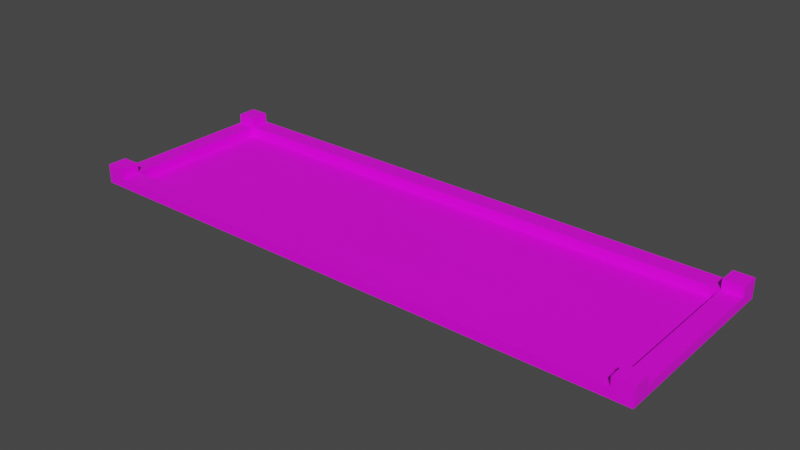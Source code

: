 # Source: level-1.blend  (saved by Blender 2.80.75; exported with 4.5.12 LTS)
import bpy
from mathutils import Matrix  # noqa: F401  (used for matrix-valued properties, if any)

bpy.ops.wm.read_factory_settings(use_empty=True)
scene = bpy.context.scene
scene.name = 'Scene'

# ---- collections
col_collection = bpy.data.collections.new('Collection'); scene.collection.children.link(col_collection)

# ---- images (referenced by path relative to the original .blend; pixels are not part of the script)
import os
ASSET_DIR = os.environ.get("B2B_ASSET_DIR", "")  # directory of the original .blend (textures are referenced by path, not embedded)
HERE = os.path.dirname(os.path.abspath(__file__))  # packed textures are extracted next to this script under _unpacked/

def load_image(name, relpath, width, height, colorspace="sRGB"):
    """Load a texture the original file referenced (path relative to the .blend, or extracted next to this script)."""
    p = next((c for c in (os.path.join(HERE, relpath), os.path.join(ASSET_DIR, relpath)) if relpath and os.path.exists(c)), "")
    if p:
        img = bpy.data.images.load(p, check_existing=True)
        img.name = name
    else:  # same state as the original file: an image datablock whose file is absent (Cycles renders it pink)
        img = bpy.data.images.new(name, width, height)
        img.source = "FILE"
        img.filepath = "//" + (relpath or name)
    img.colorspace_settings.name = colorspace
    return img
img_ground_png_003 = load_image('ground.png.003', 'ground.png', 1024, 1024, 'sRGB')
img_wood_jpg_001 = load_image('wood.jpg.001', 'wood.jpg', 1024, 1024, 'sRGB')

# ---- materials (node trees are filled in below, after node groups)
mat_ground = bpy.data.materials.new('ground')
mat_ground.use_transparent_shadow = False
mat_wall_side = bpy.data.materials.new('wall-side')
mat_wall_side.use_transparent_shadow = False
mat_wall_top = bpy.data.materials.new('wall-top')
mat_wall_top.use_transparent_shadow = False

# ---- material node trees
mat_ground.use_nodes = True; mat_ground.node_tree.nodes.clear()
_N = mat_ground.node_tree.nodes; _L = mat_ground.node_tree.links
n0 = _N.new('ShaderNodeOutputMaterial'); n0.name = 'Material Output'; n0.location = (300, 300)
n1 = _N.new('ShaderNodeBsdfPrincipled'); n1.name = 'Principled BSDF'; n1.location = (10, 300)
n1.distribution = 'GGX'
n1.subsurface_method = 'BURLEY'
n1.inputs[3].default_value = 1.45
n1.inputs[27].default_value = (0.0, 0.0, 0.0, 1.0)
n1.inputs[28].default_value = 1.0
n2 = _N.new('ShaderNodeTexImage'); n2.name = 'Image Texture'; n2.location = (-190, 280)
n2.image = img_ground_png_003
_L.new(n1.outputs[0], n0.inputs[0])
_L.new(n2.outputs[0], n1.inputs[0])
n0.is_active_output = True
mat_wall_side.use_nodes = True; mat_wall_side.node_tree.nodes.clear()
_N = mat_wall_side.node_tree.nodes; _L = mat_wall_side.node_tree.links
n0 = _N.new('ShaderNodeOutputMaterial'); n0.name = 'Material Output'; n0.location = (300, 300)
n1 = _N.new('ShaderNodeBsdfPrincipled'); n1.name = 'Principled BSDF'; n1.location = (10, 300)
n1.distribution = 'GGX'
n1.subsurface_method = 'BURLEY'
n1.inputs[3].default_value = 1.45
n1.inputs[27].default_value = (0.0, 0.0, 0.0, 1.0)
n1.inputs[28].default_value = 1.0
n2 = _N.new('ShaderNodeTexImage'); n2.name = 'Image Texture'; n2.location = (-280, 280)
n2.image = img_wood_jpg_001
_L.new(n1.outputs[0], n0.inputs[0])
_L.new(n2.outputs[0], n1.inputs[0])
n0.is_active_output = True
mat_wall_top.use_nodes = True; mat_wall_top.node_tree.nodes.clear()
_N = mat_wall_top.node_tree.nodes; _L = mat_wall_top.node_tree.links
n0 = _N.new('ShaderNodeOutputMaterial'); n0.name = 'Material Output'; n0.location = (300, 300)
n1 = _N.new('ShaderNodeBsdfPrincipled'); n1.name = 'Principled BSDF'; n1.location = (10, 300)
n1.distribution = 'GGX'
n1.subsurface_method = 'BURLEY'
n1.inputs[3].default_value = 1.45
n1.inputs[27].default_value = (0.0, 0.0, 0.0, 1.0)
n1.inputs[28].default_value = 1.0
n2 = _N.new('ShaderNodeTexImage'); n2.name = 'Image Texture'; n2.location = (-280, 280)
n2.image = img_wood_jpg_001
_L.new(n1.outputs[0], n0.inputs[0])
_L.new(n2.outputs[0], n1.inputs[0])
n0.is_active_output = True

# ---- world
world_world = bpy.data.worlds.new('World'); scene.world = world_world
world_world.use_nodes = True; world_world.node_tree.nodes.clear()
_N = world_world.node_tree.nodes; _L = world_world.node_tree.links
n0 = _N.new('ShaderNodeOutputWorld'); n0.name = 'World Output'; n0.location = (300, 300)
n1 = _N.new('ShaderNodeBackground'); n1.name = 'Background'; n1.location = (10, 300)
n1.inputs[0].default_value = (0.05088, 0.05088, 0.05088, 1.0)
_L.new(n1.outputs[0], n0.inputs[0])
n0.is_active_output = True
world_world.color = (0.05088, 0.05088, 0.05088)
world_world.use_sun_shadow = False
world_world.sun_shadow_jitter_overblur = 0.0

# ---- meshes
me_ground_000 = bpy.data.meshes.new('ground.000')
me_ground_000.from_pydata([(-0.6096, 0.0, 0.0), (0.0, 0.0, 0.0), (-0.6096, 0.6096, 0.0), (0.0, 0.6096, 0.0)], [], [(0, 1, 3, 2)])
_uv = me_ground_000.uv_layers.new(name='UVMap')
_uv.uv.foreach_set('vector', [7.0, 2.0, 0.0001, 2.0, 9.998e-05, 0.0001001, 7.0, 9.998e-05])
me_ground_000.materials.append(mat_ground)
me_ground_000.use_remesh_preserve_volume = False
me_ground_000.use_remesh_preserve_attributes = False
me_ground_000.use_mirror_vertex_groups = False
me_ground_000.update()
me_wall_000 = bpy.data.meshes.new('wall.000')
me_wall_000.from_pydata([(0.0, 0.1524, 0.0), (0.0, 0.1524, 0.0762), (0.0, 0.0, 0.0), (0.0, 0.0, 0.0762), (0.3048, 0.1524, 0.0), (0.3048, 0.1524, 0.0762), (0.3048, 0.0, 0.0), (0.3048, 0.0, 0.0762)], [], [(2, 3, 7, 6), (4, 5, 1, 0), (7, 3, 1, 5)])
me_wall_000.polygons.foreach_set('material_index', [0, 0, 1])
_uv = me_wall_000.uv_layers.new(name='UVMap')
_uv.uv.foreach_set('vector', [0.5001, 9.998e-05, 0.2501, 9.999e-05, 0.25, 3.5, 0.5001, 3.5, 0.4999, 3.5, 0.7499, 3.5, 0.7499, 0.0001001, 0.4999, 0.0001001, 0.25, 3.5, 0.2501, 9.999e-05, 0.7499, 0.0001001, 0.7499, 3.5])
me_wall_000.materials.append(mat_wall_side)
me_wall_000.materials.append(mat_wall_top)
me_wall_000.use_remesh_preserve_volume = False
me_wall_000.use_remesh_preserve_attributes = False
me_wall_000.use_mirror_vertex_groups = False
me_wall_000.update()
me_wall_003 = bpy.data.meshes.new('wall.003')
me_wall_003.from_pydata([(0.0, 0.1524, 0.0), (0.0, 0.1524, 0.0762), (0.0, 0.0, 0.0), (0.0, 0.0, 0.0762), (0.3048, 0.1524, 0.0), (0.3048, 0.1524, 0.0762), (0.3048, 0.0, 0.0), (0.3048, 0.0, 0.0762)], [], [(2, 3, 7, 6), (4, 5, 1, 0), (7, 3, 1, 5)])
me_wall_003.polygons.foreach_set('material_index', [0, 0, 1])
_uv = me_wall_003.uv_layers.new(name='UVMap')
_uv.uv.foreach_set('vector', [0.5001, 9.998e-05, 0.2501, 9.999e-05, 0.25, 3.5, 0.5001, 3.5, 0.4999, 3.5, 0.7499, 3.5, 0.7499, 0.0001001, 0.4999, 0.0001001, 0.25, 3.5, 0.2501, 9.999e-05, 0.7499, 0.0001001, 0.7499, 3.5])
me_wall_003.materials.append(mat_wall_side)
me_wall_003.materials.append(mat_wall_top)
me_wall_003.use_remesh_preserve_volume = False
me_wall_003.use_remesh_preserve_attributes = False
me_wall_003.use_mirror_vertex_groups = False
me_wall_003.update()
me_wall_002 = bpy.data.meshes.new('wall.002')
me_wall_002.from_pydata([(0.0, 0.1524, 0.0), (0.0, 0.1524, 0.0762), (0.0, 0.0, 0.0), (0.0, 0.0, 0.0762), (0.3048, 0.1524, 0.0), (0.3048, 0.1524, 0.0762), (0.3048, 0.0, 0.0), (0.3048, 0.0, 0.0762)], [], [(2, 3, 7, 6), (4, 5, 1, 0), (7, 3, 1, 5)])
me_wall_002.polygons.foreach_set('material_index', [0, 0, 1])
_uv = me_wall_002.uv_layers.new(name='UVMap')
_uv.uv.foreach_set('vector', [0.5001, 9.998e-05, 0.2501, 9.999e-05, 0.25, 1.0, 0.5001, 1.0, 0.4999, 1.0, 0.7499, 1.0, 0.7499, 0.0001001, 0.4999, 0.0001001, 0.25, 1.0, 0.2501, 9.999e-05, 0.7499, 0.0001001, 0.7499, 1.0])
me_wall_002.materials.append(mat_wall_side)
me_wall_002.materials.append(mat_wall_top)
me_wall_002.use_remesh_preserve_volume = False
me_wall_002.use_remesh_preserve_attributes = False
me_wall_002.use_mirror_vertex_groups = False
me_wall_002.update()
me_wall_001 = bpy.data.meshes.new('wall.001')
me_wall_001.from_pydata([(0.0, 0.1524, 0.0), (0.0, 0.1524, 0.0762), (0.0, 0.0, 0.0), (0.0, 0.0, 0.0762), (0.3048, 0.1524, 0.0), (0.3048, 0.1524, 0.0762), (0.3048, 0.0, 0.0), (0.3048, 0.0, 0.0762)], [], [(2, 3, 7, 6), (4, 5, 1, 0), (7, 3, 1, 5)])
me_wall_001.polygons.foreach_set('material_index', [0, 0, 1])
_uv = me_wall_001.uv_layers.new(name='UVMap')
_uv.uv.foreach_set('vector', [0.5001, 9.998e-05, 0.2501, 9.999e-05, 0.25, 1.0, 0.5001, 1.0, 0.4999, 1.0, 0.7499, 1.0, 0.7499, 0.0001001, 0.4999, 0.0001001, 0.25, 1.0, 0.2501, 9.999e-05, 0.7499, 0.0001001, 0.7499, 1.0])
me_wall_001.materials.append(mat_wall_side)
me_wall_001.materials.append(mat_wall_top)
me_wall_001.use_remesh_preserve_volume = False
me_wall_001.use_remesh_preserve_attributes = False
me_wall_001.use_mirror_vertex_groups = False
me_wall_001.update()
me_wall_corner_000 = bpy.data.meshes.new('wall-corner.000')
me_wall_corner_000.from_pydata([(0.0, 0.0, 0.0), (0.0, 0.0, 0.1524), (0.0, 0.1524, 0.0), (0.0, 0.1524, 0.1524), (0.1524, 0.0, 0.0), (0.1524, 0.0, 0.1524), (0.1524, 0.1524, 0.0), (0.1524, 0.1524, 0.1524)], [], [(0, 1, 3, 2), (2, 3, 7, 6), (6, 7, 5, 4), (4, 5, 1, 0), (7, 3, 1, 5)])
me_wall_corner_000.polygons.foreach_set('material_index', [0, 0, 0, 0, 1])
_uv = me_wall_corner_000.uv_layers.new(name='UVMap')
_uv.uv.foreach_set('vector', [1.992, -0.02344, 1.992, 0.4766, 1.492, 0.4766, 1.492, -0.02344, 1.492, -0.02344, 1.492, 0.4766, 0.9922, 0.4766, 0.9922, -0.02344, 0.9922, -0.02344, 0.9922, 0.4766, 0.4922, 0.4766, 0.4922, -0.02344, 0.4922, -0.02344, 0.4922, 0.4766, -0.007813, 0.4766, -0.007813, -0.02344, 0.9922, 0.4766, 0.9922, 0.9766, 0.4922, 0.9766, 0.4922, 0.4766])
me_wall_corner_000.materials.append(mat_wall_side)
me_wall_corner_000.materials.append(mat_wall_top)
me_wall_corner_000.use_remesh_preserve_volume = False
me_wall_corner_000.use_remesh_preserve_attributes = False
me_wall_corner_000.use_mirror_vertex_groups = False
me_wall_corner_000.update()
me_wall_corner_003 = bpy.data.meshes.new('wall-corner.003')
me_wall_corner_003.from_pydata([(0.0, 0.0, 0.0), (0.0, 0.0, 0.1524), (0.0, 0.1524, 0.0), (0.0, 0.1524, 0.1524), (0.1524, 0.0, 0.0), (0.1524, 0.0, 0.1524), (0.1524, 0.1524, 0.0), (0.1524, 0.1524, 0.1524)], [], [(0, 1, 3, 2), (2, 3, 7, 6), (6, 7, 5, 4), (4, 5, 1, 0), (7, 3, 1, 5)])
me_wall_corner_003.polygons.foreach_set('material_index', [0, 0, 0, 0, 1])
_uv = me_wall_corner_003.uv_layers.new(name='UVMap')
_uv.uv.foreach_set('vector', [1.992, -0.02344, 1.992, 0.4766, 1.492, 0.4766, 1.492, -0.02344, 1.492, -0.02344, 1.492, 0.4766, 0.9922, 0.4766, 0.9922, -0.02344, 0.9922, -0.02344, 0.9922, 0.4766, 0.4922, 0.4766, 0.4922, -0.02344, 0.4922, -0.02344, 0.4922, 0.4766, -0.007813, 0.4766, -0.007813, -0.02344, 0.9922, 0.4766, 0.9922, 0.9766, 0.4922, 0.9766, 0.4922, 0.4766])
me_wall_corner_003.materials.append(mat_wall_side)
me_wall_corner_003.materials.append(mat_wall_top)
me_wall_corner_003.use_remesh_preserve_volume = False
me_wall_corner_003.use_remesh_preserve_attributes = False
me_wall_corner_003.use_mirror_vertex_groups = False
me_wall_corner_003.update()
me_wall_corner_002 = bpy.data.meshes.new('wall-corner.002')
me_wall_corner_002.from_pydata([(0.0, 0.0, 0.0), (0.0, 0.0, 0.1524), (0.0, 0.1524, 0.0), (0.0, 0.1524, 0.1524), (0.1524, 0.0, 0.0), (0.1524, 0.0, 0.1524), (0.1524, 0.1524, 0.0), (0.1524, 0.1524, 0.1524)], [], [(0, 1, 3, 2), (2, 3, 7, 6), (6, 7, 5, 4), (4, 5, 1, 0), (7, 3, 1, 5)])
me_wall_corner_002.polygons.foreach_set('material_index', [0, 0, 0, 0, 1])
_uv = me_wall_corner_002.uv_layers.new(name='UVMap')
_uv.uv.foreach_set('vector', [1.992, -0.02344, 1.992, 0.4766, 1.492, 0.4766, 1.492, -0.02344, 1.492, -0.02344, 1.492, 0.4766, 0.9922, 0.4766, 0.9922, -0.02344, 0.9922, -0.02344, 0.9922, 0.4766, 0.4922, 0.4766, 0.4922, -0.02344, 0.4922, -0.02344, 0.4922, 0.4766, -0.007813, 0.4766, -0.007813, -0.02344, 0.9922, 0.4766, 0.9922, 0.9766, 0.4922, 0.9766, 0.4922, 0.4766])
me_wall_corner_002.materials.append(mat_wall_side)
me_wall_corner_002.materials.append(mat_wall_top)
me_wall_corner_002.use_remesh_preserve_volume = False
me_wall_corner_002.use_remesh_preserve_attributes = False
me_wall_corner_002.use_mirror_vertex_groups = False
me_wall_corner_002.update()
me_wall_corner_001 = bpy.data.meshes.new('wall-corner.001')
me_wall_corner_001.from_pydata([(0.0, 0.0, 0.0), (0.0, 0.0, 0.1524), (0.0, 0.1524, 0.0), (0.0, 0.1524, 0.1524), (0.1524, 0.0, 0.0), (0.1524, 0.0, 0.1524), (0.1524, 0.1524, 0.0), (0.1524, 0.1524, 0.1524)], [], [(0, 1, 3, 2), (2, 3, 7, 6), (6, 7, 5, 4), (4, 5, 1, 0), (7, 3, 1, 5)])
me_wall_corner_001.polygons.foreach_set('material_index', [0, 0, 0, 0, 1])
_uv = me_wall_corner_001.uv_layers.new(name='UVMap')
_uv.uv.foreach_set('vector', [1.992, -0.02344, 1.992, 0.4766, 1.492, 0.4766, 1.492, -0.02344, 1.492, -0.02344, 1.492, 0.4766, 0.9922, 0.4766, 0.9922, -0.02344, 0.9922, -0.02344, 0.9922, 0.4766, 0.4922, 0.4766, 0.4922, -0.02344, 0.4922, -0.02344, 0.4922, 0.4766, -0.007813, 0.4766, -0.007813, -0.02344, 0.9922, 0.4766, 0.9922, 0.9766, 0.4922, 0.9766, 0.4922, 0.4766])
me_wall_corner_001.materials.append(mat_wall_side)
me_wall_corner_001.materials.append(mat_wall_top)
me_wall_corner_001.use_remesh_preserve_volume = False
me_wall_corner_001.use_remesh_preserve_attributes = False
me_wall_corner_001.use_mirror_vertex_groups = False
me_wall_corner_001.update()

# ---- objects
ob_ground_000 = bpy.data.objects.new('ground.000', me_ground_000)
ob_wall_000 = bpy.data.objects.new('wall.000', me_wall_000)
ob_wall_003 = bpy.data.objects.new('wall.003', me_wall_003)
ob_wall_002 = bpy.data.objects.new('wall.002', me_wall_002)
ob_wall_001 = bpy.data.objects.new('wall.001', me_wall_001)
ob_wall_corner_000 = bpy.data.objects.new('wall-corner.000', me_wall_corner_000)
ob_wall_corner_003 = bpy.data.objects.new('wall-corner.003', me_wall_corner_003)
ob_wall_corner_002 = bpy.data.objects.new('wall-corner.002', me_wall_corner_002)
ob_wall_corner_001 = bpy.data.objects.new('wall-corner.001', me_wall_corner_001)

# ---- transforms, parenting, visibility, modifiers, constraints
ob_ground_000.location = (0.0, 0.0, 0.0)
ob_ground_000.scale = (7.0, 2.0, 1.0)
ob_ground_000.lineart.crease_threshold = 0.0
ob_wall_000.location = (-4.267, -0.1524, 0.0)
ob_wall_000.scale = (14.0, 1.0, 1.0)
ob_wall_000.lineart.crease_threshold = 0.0
ob_wall_003.location = (-4.267, 1.219, 0.0)
ob_wall_003.scale = (14.0, 1.0, 1.0)
ob_wall_003.lineart.crease_threshold = 0.0
ob_wall_002.location = (-4.267, 0.0, 0.0)
ob_wall_002.rotation_euler = (0.0, -0.0, 1.571)
ob_wall_002.scale = (4.0, 1.0, 1.0)
ob_wall_002.lineart.crease_threshold = 0.0
ob_wall_001.location = (0.1524, 0.0, 0.0)
ob_wall_001.rotation_euler = (0.0, -0.0, 1.571)
ob_wall_001.scale = (4.0, 1.0, 1.0)
ob_wall_001.lineart.crease_threshold = 0.0
ob_wall_corner_000.location = (0.0, -0.1524, 0.0)
ob_wall_corner_000.lineart.crease_threshold = 0.0
ob_wall_corner_003.location = (0.0, 1.219, 0.0)
ob_wall_corner_003.lineart.crease_threshold = 0.0
ob_wall_corner_002.location = (-4.42, 1.219, 0.0)
ob_wall_corner_002.lineart.crease_threshold = 0.0
ob_wall_corner_001.location = (-4.42, -0.1524, 0.0)
ob_wall_corner_001.lineart.crease_threshold = 0.0

# ---- collection membership
col_collection.objects.link(ob_ground_000)
col_collection.objects.link(ob_wall_000)
col_collection.objects.link(ob_wall_003)
col_collection.objects.link(ob_wall_002)
col_collection.objects.link(ob_wall_001)
col_collection.objects.link(ob_wall_corner_000)
col_collection.objects.link(ob_wall_corner_003)
col_collection.objects.link(ob_wall_corner_002)
col_collection.objects.link(ob_wall_corner_001)

# ---- scene / render settings (as saved in the file)
scene.frame_start = 1; scene.frame_end = 250; scene.frame_set(74)
scene.render.engine = 'BLENDER_EEVEE_NEXT'
scene.cycles.use_denoising = False
scene.cycles.samples = 128
scene.cycles.sampling_pattern = 'TABULATED_SOBOL'
scene.cycles.use_adaptive_sampling = False
scene.cycles.use_light_tree = False
scene.view_settings.view_transform = 'Filmic'
bpy.context.view_layer.update()

# ---- added for rendering (the .blend has no active camera and no usable light): camera, sun
cam_auto = bpy.data.cameras.new('AutoCamera')
cam_auto.lens = 50.0
cam_auto.sensor_width = 36.0
cam_auto.clip_end = 1000.0
ob_auto_camera = bpy.data.objects.new('AutoCamera', cam_auto)
scene.collection.objects.link(ob_auto_camera)
ob_auto_camera.location = (2.32757, -4.74381, 3.64514)
ob_auto_camera.rotation_euler = (1.09748, -7.21219e-08, 0.694738)
scene.camera = ob_auto_camera
light_auto_sun = bpy.data.lights.new('AutoSun', 'SUN')
light_auto_sun.energy = 3.0
light_auto_sun.angle = 0.0523599
ob_auto_sun = bpy.data.objects.new('AutoSun', light_auto_sun)
scene.collection.objects.link(ob_auto_sun)
ob_auto_sun.rotation_euler = (0.872665, 0.174533, 0.523599)
bpy.context.view_layer.update()
